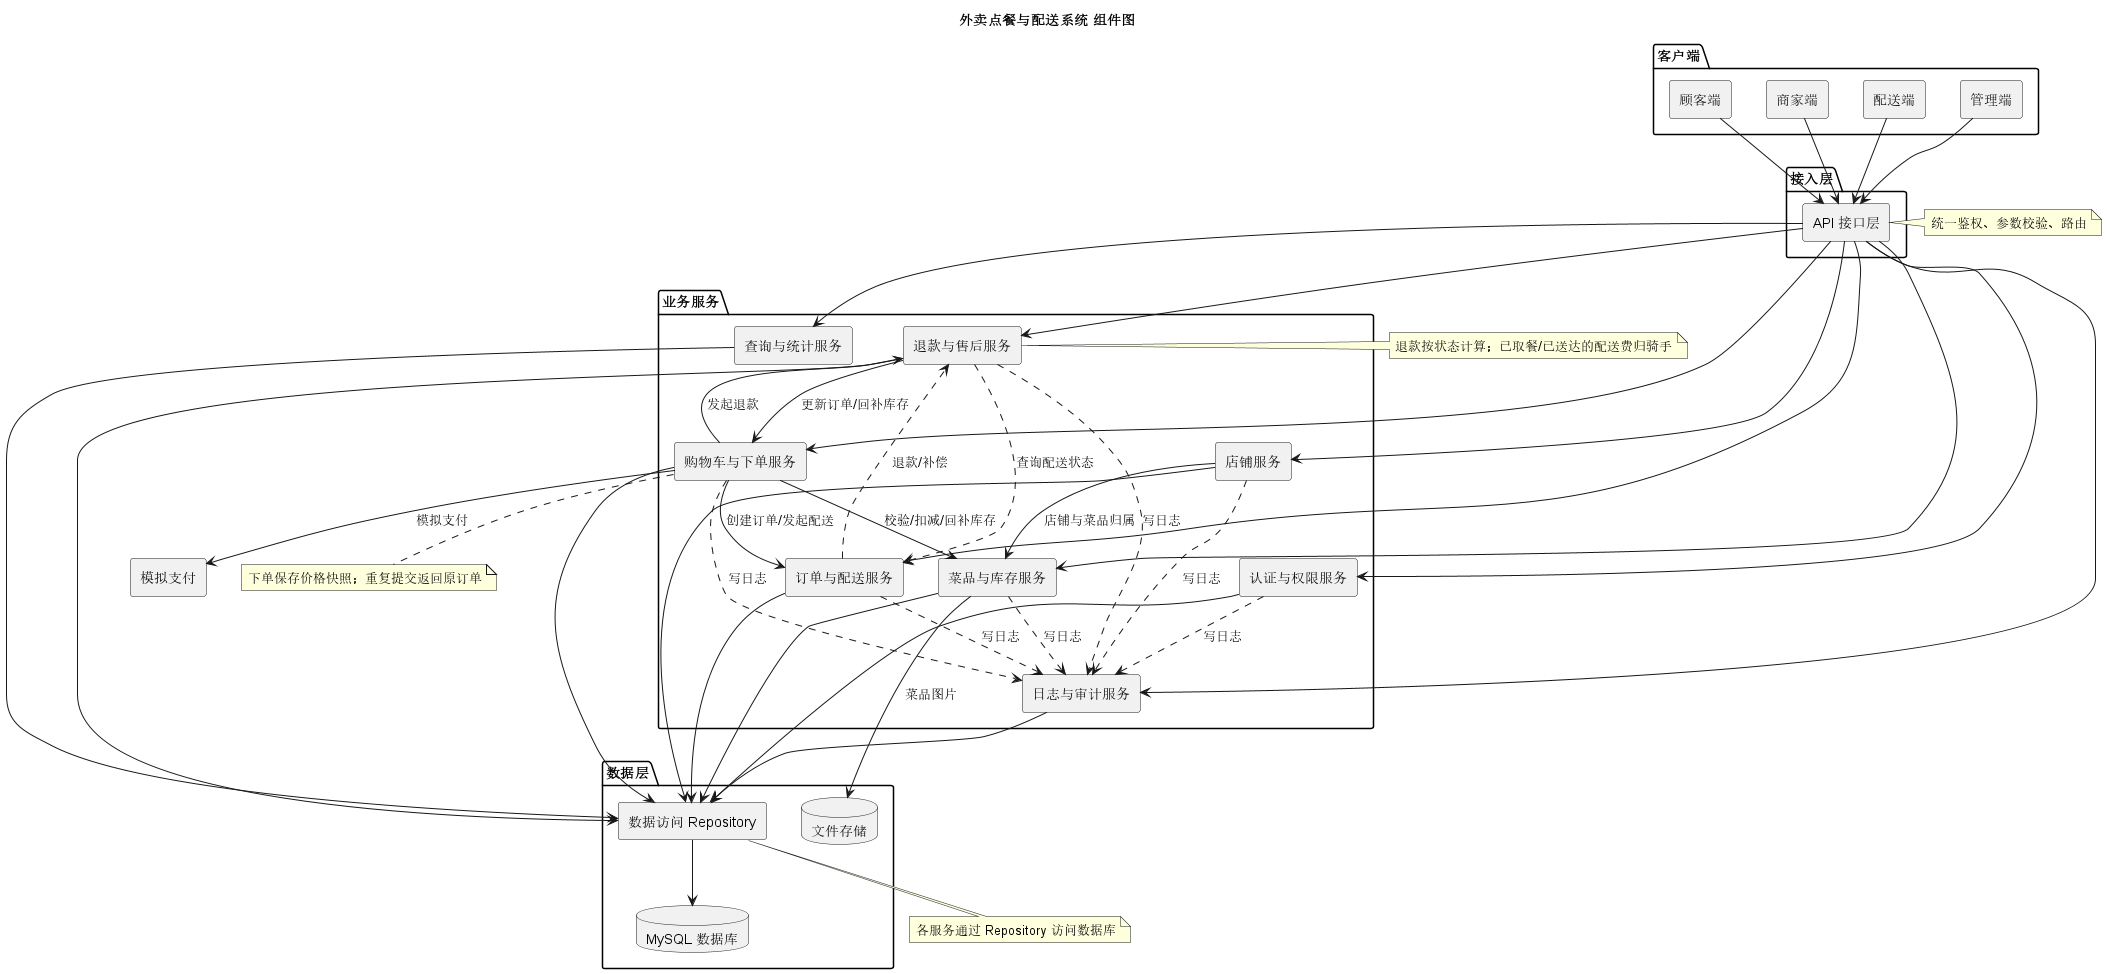

The diagram above was rendered by PlantUML. Its source (embedded in the PNG):
@startuml
title 外卖点餐与配送系统 组件图
skinparam componentStyle rectangle
skinparam shadowing false

package "客户端" {
  [顾客端] as CustomerUI
  [商家端] as MerchantUI
  [配送端] as RiderUI
  [管理端] as AdminUI
}

package "接入层" {
  [API 接口层] as API
}

package "业务服务" {
  [认证与权限服务] as AuthService
  [店铺服务] as StoreService
  [菜品与库存服务] as MenuService
  [购物车与下单服务] as OrderingService
  [订单与配送服务] as OrderDeliveryService
  [退款与售后服务] as RefundService
  [查询与统计服务] as StatsService
  [日志与审计服务] as LogService
}

package "数据层" {
  [数据访问 Repository] as Repo
  database "MySQL 数据库" as DB
  database "文件存储" as FS
}

[模拟支付] as Pay

CustomerUI --> API
MerchantUI --> API
RiderUI --> API
AdminUI --> API

API --> AuthService
API --> StoreService
API --> MenuService
API --> OrderingService
API --> OrderDeliveryService
API --> RefundService
API --> StatsService
API --> LogService

OrderingService --> MenuService : 校验/扣减/回补库存
OrderingService --> OrderDeliveryService : 创建订单/发起配送
OrderingService --> Pay : 模拟支付
OrderingService --> RefundService : 发起退款
RefundService --> OrderingService : 更新订单/回补库存
OrderDeliveryService ..> RefundService : 退款/补偿
RefundService ..> OrderDeliveryService : 查询配送状态
StoreService --> MenuService : 店铺与菜品归属
StatsService --> Repo
AuthService --> Repo
StoreService --> Repo
MenuService --> Repo
OrderingService --> Repo
OrderDeliveryService --> Repo
RefundService --> Repo
LogService --> Repo
MenuService --> FS : 菜品图片
OrderingService ..> LogService : 写日志
OrderDeliveryService ..> LogService : 写日志
RefundService ..> LogService : 写日志
AuthService ..> LogService : 写日志
StoreService ..> LogService : 写日志
MenuService ..> LogService : 写日志
Repo --> DB

note right of API : 统一鉴权、参数校验、路由
note bottom of Repo : 各服务通过 Repository 访问数据库
note bottom of OrderingService : 下单保存价格快照；重复提交返回原订单
note left of RefundService : 退款按状态计算；已取餐/已送达的配送费归骑手
@enduml